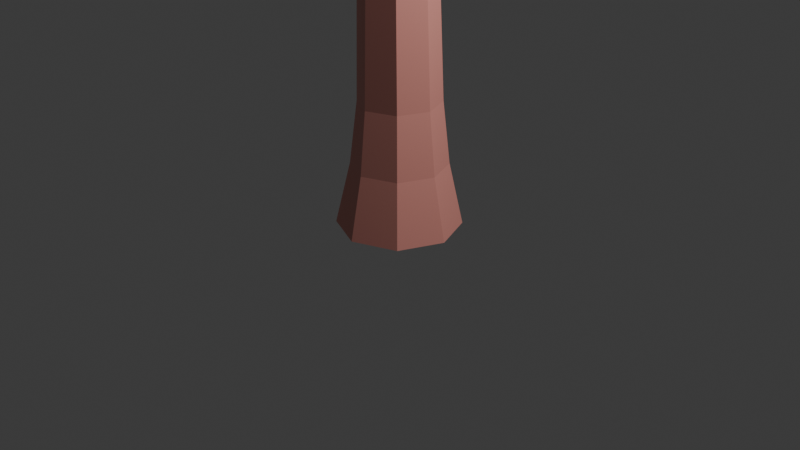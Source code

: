 # Source: Log2.blend  (saved by Blender 4.3.34; exported with 4.5.12 LTS)
import bpy
from mathutils import Matrix  # noqa: F401  (used for matrix-valued properties, if any)

bpy.ops.wm.read_factory_settings(use_empty=True)
scene = bpy.context.scene
scene.name = 'Scene'

# ---- collections
col_collection = bpy.data.collections.new('Collection'); scene.collection.children.link(col_collection)

# ---- materials (node trees are filled in below, after node groups)
mat_log = bpy.data.materials.new('log')
mat_insidelog = bpy.data.materials.new('InsideLog')

# ---- material node trees
mat_log.use_nodes = True; mat_log.node_tree.nodes.clear()
_N = mat_log.node_tree.nodes; _L = mat_log.node_tree.links
n0 = _N.new('ShaderNodeBsdfPrincipled'); n0.name = 'Principled BSDF'; n0.location = (10, 300)
n0.inputs[0].default_value = (0.8, 0.3222, 0.2729, 1.0)
n1 = _N.new('ShaderNodeOutputMaterial'); n1.name = 'Material Output'; n1.location = (300, 300)
_L.new(n0.outputs[0], n1.inputs[0])
n1.is_active_output = True
mat_insidelog.use_nodes = True; mat_insidelog.node_tree.nodes.clear()
_N = mat_insidelog.node_tree.nodes; _L = mat_insidelog.node_tree.links
n0 = _N.new('ShaderNodeBsdfPrincipled'); n0.name = 'Principled BSDF'; n0.location = (10, 300)
n0.inputs[0].default_value = (0.8006, 0.4945, 0.1507, 1.0)
n1 = _N.new('ShaderNodeOutputMaterial'); n1.name = 'Material Output'; n1.location = (300, 300)
_L.new(n0.outputs[0], n1.inputs[0])
n1.is_active_output = True

# ---- world
world_world = bpy.data.worlds.new('World'); scene.world = world_world
world_world.use_nodes = True; world_world.node_tree.nodes.clear()
_N = world_world.node_tree.nodes; _L = world_world.node_tree.links
n0 = _N.new('ShaderNodeOutputWorld'); n0.name = 'World Output'; n0.location = (300, 300)
n1 = _N.new('ShaderNodeBackground'); n1.name = 'Background'; n1.location = (10, 300)
n1.inputs[0].default_value = (0.05088, 0.05088, 0.05088, 1.0)
_L.new(n1.outputs[0], n0.inputs[0])
n0.is_active_output = True
world_world.color = (0.05088, 0.05088, 0.05088)
world_world.sun_shadow_jitter_overblur = 0.0

# ---- cameras
cam_camera = bpy.data.cameras.new('Camera')
cam_camera.clip_end = 100.0
cam_camera.ortho_scale = 7.314

# ---- lights
light_light = bpy.data.lights.new('Light', 'POINT')
light_light.energy = 1000.0
light_light.shadow_soft_size = 0.1

# ---- meshes
me_cylinder = bpy.data.meshes.new('Cylinder')
me_cylinder.from_pydata([(-0.0213, 0.3069, 4.301), (0.21, 0.2111, 4.301), (0.3058, -0.02015, 4.301), (0.21, -0.2514, 4.301), (-0.0213, -0.3472, 4.301), (-0.2526, -0.2514, 4.301), (-0.3484, -0.02015, 4.301), (-0.2526, 0.2111, 4.301), (3.731e-09, 0.6397, -0.03408), (0.4523, 0.4523, -0.03408), (0.6397, -4.73e-10, -0.03408), (0.4523, -0.4523, -0.03408), (3.731e-09, -0.6397, -0.03408), (-0.4523, -0.4523, -0.03408), (-0.6397, -4.73e-10, -0.03408), (-0.4523, 0.4523, -0.03408), (-0.3116, 0.3047, 1.268), (-0.4094, -1.572e-10, 1.268), (-0.2895, -0.2895, 1.268), (-0.006931, -0.4366, 1.268), (0.2998, -0.3096, 1.268), (0.4268, -0.002871, 1.268), (0.2998, 0.3038, 1.268), (-0.008987, 0.43, 1.268), (7.263e-10, 0.1724, 5.1), (0.1219, 0.1219, 5.1), (0.1724, 1.547e-09, 5.1), (0.1219, -0.1219, 5.1), (7.263e-10, -0.1724, 5.1), (-0.1219, -0.1219, 5.1), (-0.1724, 1.547e-09, 5.1), (-0.1219, 0.1219, 5.1), (-0.001643, 0.001643, 5.1), (-0.002323, -1.817e-09, 5.1), (-0.001643, -0.001643, 5.1), (-1.738e-09, -0.002323, 5.1), (0.001643, -0.001643, 5.1), (0.002323, -1.817e-09, 5.1), (0.001643, 0.001643, 5.1), (-1.738e-09, 0.002323, 5.1), (-0.005343, 0.4994, 0.6168), (0.3505, 0.353, 0.6168), (0.4975, -0.001707, 0.6168), (0.3505, -0.3564, 0.6168), (-0.004121, -0.5033, 0.6168), (-0.3444, -0.3444, 0.6168), (-0.4871, 4.308e-10, 0.6168), (-0.3576, 0.3535, 0.6168), (0.01031, 0.3211, 3.307), (-0.3408, -0.03969, 3.307), (0.01099, -0.4026, 3.307), (0.373, -0.04063, 3.307), (-0.2443, 0.2156, 3.307), (-0.2371, -0.29, 3.307), (0.267, -0.2966, 3.307), (0.267, 0.2154, 3.307), (-7.32e-14, -1.255e-05, -0.03408), (-8.875e-06, -8.875e-06, -0.03408), (-1.255e-05, 9.28e-15, -0.03408), (-8.875e-06, 8.875e-06, -0.03408), (-7.32e-14, 1.255e-05, -0.03408), (8.875e-06, 8.875e-06, -0.03408), (1.255e-05, 9.28e-15, -0.03408), (8.875e-06, -8.875e-06, -0.03408)], [], [(48, 0, 1, 55), (55, 1, 2, 51), (51, 2, 3, 54), (54, 3, 4, 50), (50, 4, 5, 53), (53, 5, 6, 49), (4, 3, 27, 28), (49, 6, 7, 52), (52, 7, 0, 48), (47, 16, 23, 40), (46, 17, 16, 47), (45, 18, 17, 46), (44, 19, 18, 45), (43, 20, 19, 44), (42, 21, 20, 43), (41, 22, 21, 42), (40, 23, 22, 41), (25, 24, 39, 38), (2, 1, 25, 26), (1, 0, 24, 25), (7, 6, 30, 31), (5, 4, 28, 29), (3, 2, 26, 27), (0, 7, 31, 24), (6, 5, 29, 30), (27, 26, 37, 36), (30, 29, 34, 33), (26, 25, 38, 37), (29, 28, 35, 34), (24, 31, 32, 39), (28, 27, 36, 35), (31, 30, 33, 32), (8, 40, 41, 9), (9, 41, 42, 10), (10, 42, 43, 11), (11, 43, 44, 12), (12, 44, 45, 13), (13, 45, 46, 14), (14, 46, 47, 15), (15, 47, 40, 8), (16, 52, 48, 23), (17, 49, 52, 16), (18, 53, 49, 17), (19, 50, 53, 18), (20, 54, 50, 19), (21, 51, 54, 20), (22, 55, 51, 21), (23, 48, 55, 22), (13, 14, 62, 61), (15, 8, 56, 63), (8, 9, 57, 56), (10, 11, 59, 58), (12, 13, 61, 60), (14, 15, 63, 62), (9, 10, 58, 57), (11, 12, 60, 59)])
me_cylinder.polygons.foreach_set('material_index', [0, 0, 0, 0, 0, 0, 0, 0, 0, 0, 0, 0, 0, 0, 0, 0, 0, 1, 0, 0, 0, 0, 0, 0, 0, 1, 1, 1, 1, 1, 1, 1, 0, 0, 0, 0, 0, 0, 0, 0, 0, 0, 0, 0, 0, 0, 0, 0, 1, 1, 1, 1, 1, 1, 1, 1])
_uv = me_cylinder.uv_layers.new(name='UVMap')
_uv.uv.foreach_set('vector', [1.0, 0.9517, 1.0, 1.0, 0.875, 1.0, 0.875, 0.9517, 0.875, 0.9517, 0.875, 1.0, 0.75, 1.0, 0.75, 0.9517, 0.75, 0.9517, 0.75, 1.0, 0.625, 1.0, 0.625, 0.9517, 0.625, 0.9517, 0.625, 1.0, 0.5, 1.0, 0.5, 0.9517, 0.5, 0.9517, 0.5, 1.0, 0.375, 1.0, 0.375, 0.9517, 0.375, 0.9517, 0.375, 1.0, 0.25, 1.0, 0.25, 0.9517, 0.5, 1.0, 0.625, 1.0, 0.625, 1.0, 0.5, 1.0, 0.25, 0.9517, 0.25, 1.0, 0.125, 1.0, 0.125, 0.9517, 0.125, 0.9517, 0.125, 1.0, 0.0, 1.0, 0.0, 0.9517, 0.125, 0.7788, 0.125, 0.8525, 0.0, 0.8525, 0.0, 0.7788, 0.25, 0.7788, 0.25, 0.8525, 0.125, 0.8525, 0.125, 0.7788, 0.375, 0.7788, 0.375, 0.8525, 0.25, 0.8525, 0.25, 0.7788, 0.5, 0.7788, 0.5, 0.8525, 0.375, 0.8525, 0.375, 0.7788, 0.625, 0.7788, 0.625, 0.8525, 0.5, 0.8525, 0.5, 0.7788, 0.75, 0.7788, 0.75, 0.8525, 0.625, 0.8525, 0.625, 0.7788, 0.875, 0.7788, 0.875, 0.8525, 0.75, 0.8525, 0.75, 0.7788, 1.0, 0.7788, 1.0, 0.8525, 0.875, 0.8525, 0.875, 0.7788, 0.875, 1.0, 1.0, 1.0, 1.0, 1.0, 0.875, 1.0, 0.75, 1.0, 0.875, 1.0, 0.875, 1.0, 0.75, 1.0, 0.875, 1.0, 1.0, 1.0, 1.0, 1.0, 0.875, 1.0, 0.125, 1.0, 0.25, 1.0, 0.25, 1.0, 0.125, 1.0, 0.375, 1.0, 0.5, 1.0, 0.5, 1.0, 0.375, 1.0, 0.625, 1.0, 0.75, 1.0, 0.75, 1.0, 0.625, 1.0, 0.0, 1.0, 0.125, 1.0, 0.125, 1.0, 0.0, 1.0, 0.25, 1.0, 0.375, 1.0, 0.375, 1.0, 0.25, 1.0, 0.625, 1.0, 0.75, 1.0, 0.75, 1.0, 0.625, 1.0, 0.25, 1.0, 0.375, 1.0, 0.375, 1.0, 0.25, 1.0, 0.75, 1.0, 0.875, 1.0, 0.875, 1.0, 0.75, 1.0, 0.375, 1.0, 0.5, 1.0, 0.5, 1.0, 0.375, 1.0, 0.0, 1.0, 0.125, 1.0, 0.125, 1.0, 0.0, 1.0, 0.5, 1.0, 0.625, 1.0, 0.625, 1.0, 0.5, 1.0, 0.125, 1.0, 0.25, 1.0, 0.25, 1.0, 0.125, 1.0, 1.0, 0.7051, 1.0, 0.7788, 0.875, 0.7788, 0.875, 0.7051, 0.875, 0.7051, 0.875, 0.7788, 0.75, 0.7788, 0.75, 0.7051, 0.75, 0.7051, 0.75, 0.7788, 0.625, 0.7788, 0.625, 0.7051, 0.625, 0.7051, 0.625, 0.7788, 0.5, 0.7788, 0.5, 0.7051, 0.5, 0.7051, 0.5, 0.7788, 0.375, 0.7788, 0.375, 0.7051, 0.375, 0.7051, 0.375, 0.7788, 0.25, 0.7788, 0.25, 0.7051, 0.25, 0.7051, 0.25, 0.7788, 0.125, 0.7788, 0.125, 0.7051, 0.125, 0.7051, 0.125, 0.7788, 0.0, 0.7788, 0.0, 0.7051, 0.125, 0.8525, 0.125, 0.9517, 0.0, 0.9517, 0.0, 0.8525, 0.25, 0.8525, 0.25, 0.9517, 0.125, 0.9517, 0.125, 0.8525, 0.375, 0.8525, 0.375, 0.9517, 0.25, 0.9517, 0.25, 0.8525, 0.5, 0.8525, 0.5, 0.9517, 0.375, 0.9517, 0.375, 0.8525, 0.625, 0.8525, 0.625, 0.9517, 0.5, 0.9517, 0.5, 0.8525, 0.75, 0.8525, 0.75, 0.9517, 0.625, 0.9517, 0.625, 0.8525, 0.875, 0.8525, 0.875, 0.9517, 0.75, 0.9517, 0.75, 0.8525, 1.0, 0.8525, 1.0, 0.9517, 0.875, 0.9517, 0.875, 0.8525, 0.375, 0.7051, 0.25, 0.7051, 0.25, 0.7051, 0.375, 0.7051, 0.125, 0.7051, 0.0, 0.7051, 0.0, 0.7051, 0.125, 0.7051, 1.0, 0.7051, 0.875, 0.7051, 0.875, 0.7051, 1.0, 0.7051, 0.75, 0.7051, 0.625, 0.7051, 0.625, 0.7051, 0.75, 0.7051, 0.5, 0.7051, 0.375, 0.7051, 0.375, 0.7051, 0.5, 0.7051, 0.25, 0.7051, 0.125, 0.7051, 0.125, 0.7051, 0.25, 0.7051, 0.875, 0.7051, 0.75, 0.7051, 0.75, 0.7051, 0.875, 0.7051, 0.625, 0.7051, 0.5, 0.7051, 0.5, 0.7051, 0.625, 0.7051])
me_cylinder.materials.append(mat_log)
me_cylinder.materials.append(mat_insidelog)
me_cylinder.update()

# ---- objects
ob_light = bpy.data.objects.new('Light', light_light)
ob_camera = bpy.data.objects.new('Camera', cam_camera)
ob_cylinder = bpy.data.objects.new('Cylinder', me_cylinder)

# ---- transforms, parenting, visibility, modifiers, constraints
ob_light.location = (4.076, 1.005, 5.904)
ob_light.rotation_euler = (0.6503, 0.05522, 1.866)
ob_light.lock_rotations_4d = False
ob_light.empty_display_type = 'ARROWS'
ob_light.color = (0.0, 0.0, 0.0, 0.0)
ob_light.lineart.crease_threshold = 0.0
ob_camera.location = (7.359, -6.926, 4.958)
ob_camera.rotation_euler = (1.109, 0.0, 0.8149)
ob_camera.lock_rotations_4d = False
ob_camera.empty_display_type = 'ARROWS'
ob_camera.color = (0.0, 0.0, 0.0, 0.0)
ob_camera.display_type = 'WIRE'
ob_camera.lineart.crease_threshold = 0.0
ob_cylinder.location = (0.0, 0.0, 0.0)

# ---- collection membership
col_collection.objects.link(ob_light)
col_collection.objects.link(ob_camera)
col_collection.objects.link(ob_cylinder)

# ---- scene / render settings (as saved in the file)
scene.camera = ob_camera
scene.frame_start = 1; scene.frame_end = 250; scene.frame_set(1)
scene.render.engine = 'BLENDER_EEVEE_NEXT'
bpy.context.view_layer.update()
